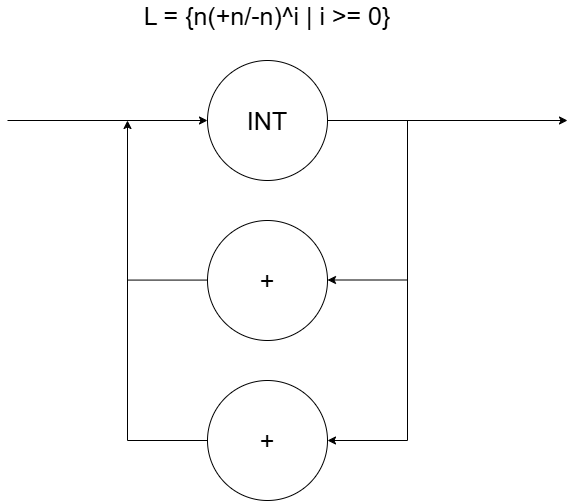

The diagram above was exported from draw.io. Its source (the exported page's mxGraphModel, read from the mxfile embedded in the PNG):
<mxGraphModel dx="972" dy="618" grid="1" gridSize="10" guides="1" tooltips="1" connect="1" arrows="1" fold="1" page="1" pageScale="1" pageWidth="850" pageHeight="1100" math="0" shadow="0">
  <root>
    <mxCell id="0" />
    <mxCell id="1" parent="0" />
    <mxCell id="o1OPbHdlvULOOCOM6M8S-1" value="&lt;font style=&quot;font-size: 25px;&quot;&gt;INT&lt;/font&gt;" style="ellipse;whiteSpace=wrap;html=1;aspect=fixed;align=center;" parent="1" vertex="1">
      <mxGeometry x="360" y="220" width="120" height="120" as="geometry" />
    </mxCell>
    <mxCell id="o1OPbHdlvULOOCOM6M8S-2" value="" style="endArrow=classic;html=1;rounded=0;exitX=1;exitY=0.5;exitDx=0;exitDy=0;" parent="1" source="o1OPbHdlvULOOCOM6M8S-1" edge="1">
      <mxGeometry width="50" height="50" relative="1" as="geometry">
        <mxPoint x="630" y="410" as="sourcePoint" />
        <mxPoint x="720" y="280" as="targetPoint" />
      </mxGeometry>
    </mxCell>
    <mxCell id="o1OPbHdlvULOOCOM6M8S-3" value="" style="endArrow=none;html=1;rounded=0;" parent="1" edge="1">
      <mxGeometry width="50" height="50" relative="1" as="geometry">
        <mxPoint x="560" y="600" as="sourcePoint" />
        <mxPoint x="560" y="280" as="targetPoint" />
      </mxGeometry>
    </mxCell>
    <mxCell id="o1OPbHdlvULOOCOM6M8S-4" value="" style="endArrow=classic;html=1;rounded=0;" parent="1" edge="1">
      <mxGeometry width="50" height="50" relative="1" as="geometry">
        <mxPoint x="560" y="439.5" as="sourcePoint" />
        <mxPoint x="480" y="439.5" as="targetPoint" />
      </mxGeometry>
    </mxCell>
    <mxCell id="o1OPbHdlvULOOCOM6M8S-5" value="&lt;font style=&quot;font-size: 25px;&quot;&gt;+&lt;/font&gt;" style="ellipse;whiteSpace=wrap;html=1;aspect=fixed;" parent="1" vertex="1">
      <mxGeometry x="360" y="380" width="120" height="120" as="geometry" />
    </mxCell>
    <mxCell id="o1OPbHdlvULOOCOM6M8S-6" value="&lt;font style=&quot;font-size: 25px;&quot;&gt;+&lt;/font&gt;" style="ellipse;whiteSpace=wrap;html=1;aspect=fixed;" parent="1" vertex="1">
      <mxGeometry x="360" y="540" width="120" height="120" as="geometry" />
    </mxCell>
    <mxCell id="o1OPbHdlvULOOCOM6M8S-8" value="" style="endArrow=classic;html=1;rounded=0;entryX=1;entryY=0.5;entryDx=0;entryDy=0;" parent="1" target="o1OPbHdlvULOOCOM6M8S-6" edge="1">
      <mxGeometry width="50" height="50" relative="1" as="geometry">
        <mxPoint x="560" y="600" as="sourcePoint" />
        <mxPoint x="450" y="460" as="targetPoint" />
      </mxGeometry>
    </mxCell>
    <mxCell id="o1OPbHdlvULOOCOM6M8S-9" value="" style="endArrow=classic;html=1;rounded=0;entryX=0;entryY=0.5;entryDx=0;entryDy=0;" parent="1" target="o1OPbHdlvULOOCOM6M8S-1" edge="1">
      <mxGeometry width="50" height="50" relative="1" as="geometry">
        <mxPoint x="160" y="280" as="sourcePoint" />
        <mxPoint x="450" y="460" as="targetPoint" />
      </mxGeometry>
    </mxCell>
    <mxCell id="o1OPbHdlvULOOCOM6M8S-11" value="" style="endArrow=classic;html=1;rounded=0;" parent="1" edge="1">
      <mxGeometry width="50" height="50" relative="1" as="geometry">
        <mxPoint x="280" y="600" as="sourcePoint" />
        <mxPoint x="280" y="280" as="targetPoint" />
      </mxGeometry>
    </mxCell>
    <mxCell id="o1OPbHdlvULOOCOM6M8S-12" value="" style="endArrow=none;html=1;rounded=0;entryX=0;entryY=0.5;entryDx=0;entryDy=0;" parent="1" target="o1OPbHdlvULOOCOM6M8S-6" edge="1">
      <mxGeometry width="50" height="50" relative="1" as="geometry">
        <mxPoint x="280" y="600" as="sourcePoint" />
        <mxPoint x="450" y="430" as="targetPoint" />
      </mxGeometry>
    </mxCell>
    <mxCell id="o1OPbHdlvULOOCOM6M8S-13" value="" style="endArrow=none;html=1;rounded=0;entryX=0;entryY=0.5;entryDx=0;entryDy=0;" parent="1" edge="1">
      <mxGeometry width="50" height="50" relative="1" as="geometry">
        <mxPoint x="280" y="439.58000000000004" as="sourcePoint" />
        <mxPoint x="360" y="439.58000000000004" as="targetPoint" />
      </mxGeometry>
    </mxCell>
    <mxCell id="8jdctuTfI0ub0RvxWhrI-1" value="&lt;font style=&quot;font-size: 25px;&quot;&gt;L = {n(+n/-n)^i | i &amp;gt;= 0}&lt;/font&gt;" style="text;html=1;align=center;verticalAlign=middle;whiteSpace=wrap;rounded=0;" vertex="1" parent="1">
      <mxGeometry x="190" y="160" width="460" height="30" as="geometry" />
    </mxCell>
  </root>
</mxGraphModel>